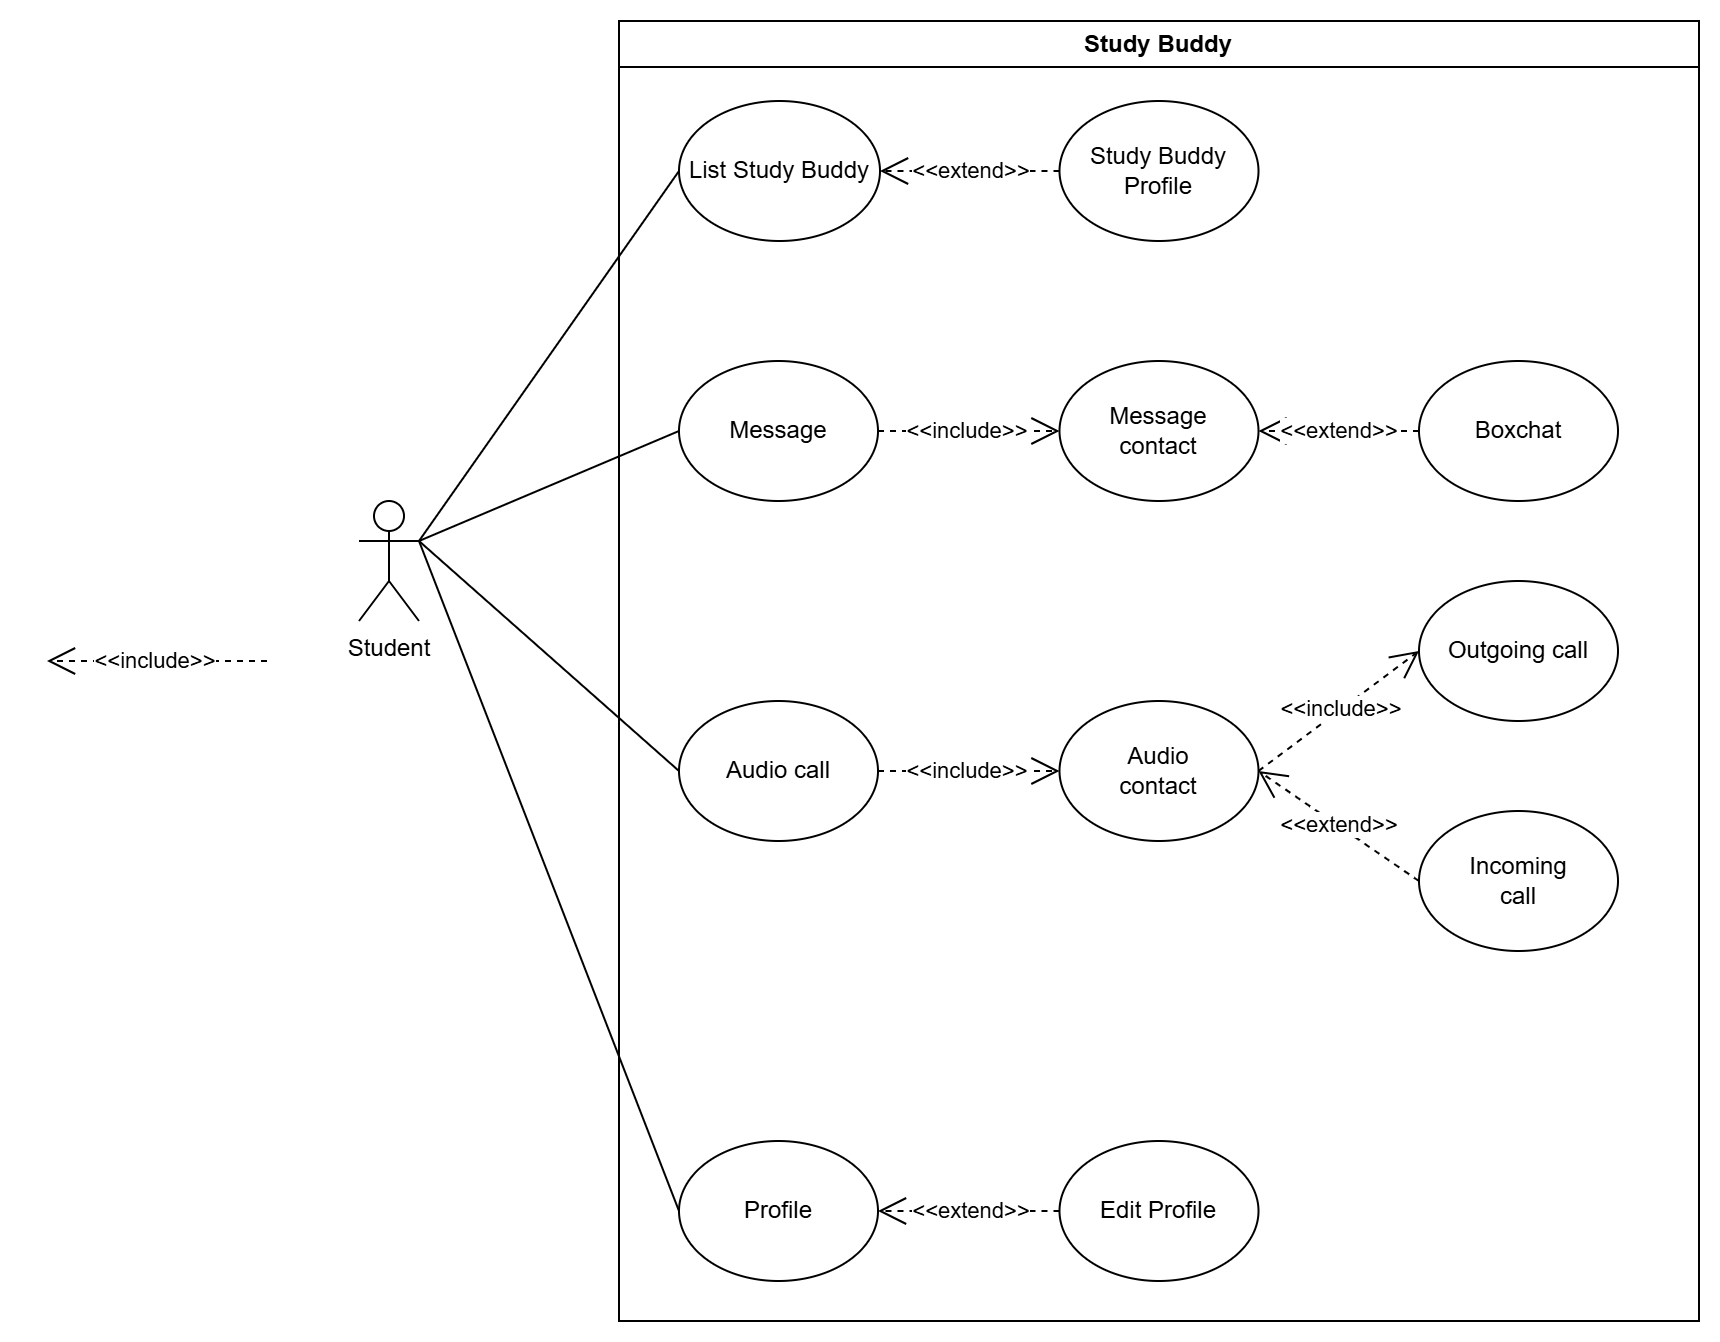

The diagram above was exported from draw.io. Its source (the exported page's mxGraphModel, read from the mxfile embedded in the PNG):
<mxGraphModel dx="3125" dy="2085" grid="1" gridSize="10" guides="1" tooltips="1" connect="1" arrows="1" fold="1" page="1" pageScale="1" pageWidth="827" pageHeight="1169" math="0" shadow="0">
  <root>
    <mxCell id="WIyWlLk6GJQsqaUBKTNV-0" />
    <mxCell id="WIyWlLk6GJQsqaUBKTNV-1" parent="WIyWlLk6GJQsqaUBKTNV-0" />
    <mxCell id="zOsAln2-NV2mPAwE3PD5-20" value="Study Buddy" style="swimlane;whiteSpace=wrap;html=1;startSize=23;" parent="WIyWlLk6GJQsqaUBKTNV-1" vertex="1">
      <mxGeometry x="200" y="-20" width="540" height="650" as="geometry" />
    </mxCell>
    <mxCell id="zOsAln2-NV2mPAwE3PD5-24" value="List Study Buddy" style="ellipse;whiteSpace=wrap;html=1;" parent="zOsAln2-NV2mPAwE3PD5-20" vertex="1">
      <mxGeometry x="30" y="40" width="100.5" height="70" as="geometry" />
    </mxCell>
    <mxCell id="zOsAln2-NV2mPAwE3PD5-52" value="Message" style="ellipse;whiteSpace=wrap;html=1;" parent="zOsAln2-NV2mPAwE3PD5-20" vertex="1">
      <mxGeometry x="30" y="170" width="99.5" height="70" as="geometry" />
    </mxCell>
    <mxCell id="zOsAln2-NV2mPAwE3PD5-53" value="Profile&lt;span style=&quot;color: rgba(0, 0, 0, 0); font-family: monospace; font-size: 0px; text-align: start; text-wrap-mode: nowrap;&quot;&gt;%3CmxGraphModel%3E%3Croot%3E%3CmxCell%20id%3D%220%22%2F%3E%3CmxCell%20id%3D%221%22%20parent%3D%220%22%2F%3E%3CmxCell%20id%3D%222%22%20value%3D%22Edit%2FCheck%20Information%22%20style%3D%22ellipse%3BwhiteSpace%3Dwrap%3Bhtml%3D1%3B%22%20vertex%3D%221%22%20parent%3D%221%22%3E%3CmxGeometry%20x%3D%22860%22%20y%3D%22900%22%20width%3D%22120%22%20height%3D%2280%22%20as%3D%22geometry%22%2F%3E%3C%2FmxCell%3E%3C%2Froot%3E%3C%2FmxGraphModel%3E&lt;/span&gt;" style="ellipse;whiteSpace=wrap;html=1;" parent="zOsAln2-NV2mPAwE3PD5-20" vertex="1">
      <mxGeometry x="30" y="560" width="99.5" height="70" as="geometry" />
    </mxCell>
    <mxCell id="zOsAln2-NV2mPAwE3PD5-55" value="&amp;lt;&amp;lt;extend&amp;gt;&amp;gt;" style="endArrow=open;endSize=12;dashed=1;html=1;rounded=0;entryX=1;entryY=0.5;entryDx=0;entryDy=0;exitX=0;exitY=0.5;exitDx=0;exitDy=0;" parent="zOsAln2-NV2mPAwE3PD5-20" source="zOsAln2-NV2mPAwE3PD5-61" target="zOsAln2-NV2mPAwE3PD5-53" edge="1">
      <mxGeometry width="160" relative="1" as="geometry">
        <mxPoint x="239.5" y="465" as="sourcePoint" />
        <mxPoint x="270" y="225" as="targetPoint" />
        <mxPoint as="offset" />
      </mxGeometry>
    </mxCell>
    <mxCell id="zOsAln2-NV2mPAwE3PD5-61" value="Edit Profile" style="ellipse;whiteSpace=wrap;html=1;" parent="zOsAln2-NV2mPAwE3PD5-20" vertex="1">
      <mxGeometry x="220.25" y="560" width="99.5" height="70" as="geometry" />
    </mxCell>
    <mxCell id="zOsAln2-NV2mPAwE3PD5-64" value="Incoming&lt;br&gt;call" style="ellipse;whiteSpace=wrap;html=1;" parent="zOsAln2-NV2mPAwE3PD5-20" vertex="1">
      <mxGeometry x="400" y="395" width="99.5" height="70" as="geometry" />
    </mxCell>
    <mxCell id="zOsAln2-NV2mPAwE3PD5-66" value="Audio call" style="ellipse;whiteSpace=wrap;html=1;" parent="zOsAln2-NV2mPAwE3PD5-20" vertex="1">
      <mxGeometry x="30" y="340" width="99.5" height="70" as="geometry" />
    </mxCell>
    <mxCell id="zOsAln2-NV2mPAwE3PD5-67" value="Outgoing call" style="ellipse;whiteSpace=wrap;html=1;" parent="zOsAln2-NV2mPAwE3PD5-20" vertex="1">
      <mxGeometry x="400" y="280" width="99.5" height="70" as="geometry" />
    </mxCell>
    <mxCell id="zOsAln2-NV2mPAwE3PD5-69" value="Study Buddy Profile" style="ellipse;whiteSpace=wrap;html=1;" parent="zOsAln2-NV2mPAwE3PD5-20" vertex="1">
      <mxGeometry x="220.25" y="40" width="99.5" height="70" as="geometry" />
    </mxCell>
    <mxCell id="zOsAln2-NV2mPAwE3PD5-58" value="&amp;lt;&amp;lt;extend&amp;gt;&amp;gt;" style="endArrow=open;endSize=12;dashed=1;html=1;rounded=0;entryX=1;entryY=0.5;entryDx=0;entryDy=0;exitX=0;exitY=0.5;exitDx=0;exitDy=0;" parent="zOsAln2-NV2mPAwE3PD5-20" source="zOsAln2-NV2mPAwE3PD5-69" target="zOsAln2-NV2mPAwE3PD5-24" edge="1">
      <mxGeometry width="160" relative="1" as="geometry">
        <mxPoint x="280" y="170" as="sourcePoint" />
        <mxPoint x="170" y="170" as="targetPoint" />
      </mxGeometry>
    </mxCell>
    <mxCell id="zOsAln2-NV2mPAwE3PD5-71" value="Boxchat" style="ellipse;whiteSpace=wrap;html=1;" parent="zOsAln2-NV2mPAwE3PD5-20" vertex="1">
      <mxGeometry x="400" y="170" width="99.5" height="70" as="geometry" />
    </mxCell>
    <mxCell id="zOsAln2-NV2mPAwE3PD5-72" value="Message &lt;br&gt;contact" style="ellipse;whiteSpace=wrap;html=1;" parent="zOsAln2-NV2mPAwE3PD5-20" vertex="1">
      <mxGeometry x="220.25" y="170" width="99.5" height="70" as="geometry" />
    </mxCell>
    <mxCell id="zOsAln2-NV2mPAwE3PD5-73" value="Audio&lt;br&gt;contact" style="ellipse;whiteSpace=wrap;html=1;" parent="zOsAln2-NV2mPAwE3PD5-20" vertex="1">
      <mxGeometry x="220.25" y="340" width="99.5" height="70" as="geometry" />
    </mxCell>
    <mxCell id="zOsAln2-NV2mPAwE3PD5-74" value="&amp;lt;&amp;lt;include&amp;gt;&amp;gt;" style="endArrow=open;endSize=12;dashed=1;html=1;rounded=0;entryX=0;entryY=0.5;entryDx=0;entryDy=0;exitX=1;exitY=0.5;exitDx=0;exitDy=0;" parent="zOsAln2-NV2mPAwE3PD5-20" source="zOsAln2-NV2mPAwE3PD5-52" target="zOsAln2-NV2mPAwE3PD5-72" edge="1">
      <mxGeometry width="160" relative="1" as="geometry">
        <mxPoint x="240.5" y="280" as="sourcePoint" />
        <mxPoint x="130.5" y="280" as="targetPoint" />
        <mxPoint as="offset" />
      </mxGeometry>
    </mxCell>
    <mxCell id="zOsAln2-NV2mPAwE3PD5-75" value="&amp;lt;&amp;lt;include&amp;gt;&amp;gt;" style="endArrow=open;endSize=12;dashed=1;html=1;rounded=0;entryX=0;entryY=0.5;entryDx=0;entryDy=0;exitX=1;exitY=0.5;exitDx=0;exitDy=0;" parent="zOsAln2-NV2mPAwE3PD5-20" source="zOsAln2-NV2mPAwE3PD5-66" target="zOsAln2-NV2mPAwE3PD5-73" edge="1">
      <mxGeometry width="160" relative="1" as="geometry">
        <mxPoint x="139" y="215" as="sourcePoint" />
        <mxPoint x="230" y="215" as="targetPoint" />
        <mxPoint as="offset" />
      </mxGeometry>
    </mxCell>
    <mxCell id="zOsAln2-NV2mPAwE3PD5-92" value="&amp;lt;&amp;lt;include&amp;gt;&amp;gt;" style="endArrow=open;endSize=12;dashed=1;html=1;rounded=0;entryX=0;entryY=0.5;entryDx=0;entryDy=0;exitX=1;exitY=0.5;exitDx=0;exitDy=0;" parent="zOsAln2-NV2mPAwE3PD5-20" source="zOsAln2-NV2mPAwE3PD5-73" target="zOsAln2-NV2mPAwE3PD5-67" edge="1">
      <mxGeometry width="160" relative="1" as="geometry">
        <mxPoint x="139" y="215" as="sourcePoint" />
        <mxPoint x="230" y="215" as="targetPoint" />
        <mxPoint as="offset" />
      </mxGeometry>
    </mxCell>
    <mxCell id="zOsAln2-NV2mPAwE3PD5-93" value="&amp;lt;&amp;lt;extend&amp;gt;&amp;gt;" style="endArrow=open;endSize=12;dashed=1;html=1;rounded=0;entryX=1;entryY=0.5;entryDx=0;entryDy=0;exitX=0;exitY=0.5;exitDx=0;exitDy=0;" parent="zOsAln2-NV2mPAwE3PD5-20" source="zOsAln2-NV2mPAwE3PD5-64" target="zOsAln2-NV2mPAwE3PD5-73" edge="1">
      <mxGeometry width="160" relative="1" as="geometry">
        <mxPoint x="350" y="465" as="sourcePoint" />
        <mxPoint x="260" y="465" as="targetPoint" />
      </mxGeometry>
    </mxCell>
    <mxCell id="zOsAln2-NV2mPAwE3PD5-112" value="&amp;lt;&amp;lt;extend&amp;gt;&amp;gt;" style="endArrow=open;endSize=12;dashed=1;html=1;rounded=0;entryX=1;entryY=0.5;entryDx=0;entryDy=0;exitX=0;exitY=0.5;exitDx=0;exitDy=0;" parent="zOsAln2-NV2mPAwE3PD5-20" source="zOsAln2-NV2mPAwE3PD5-71" target="zOsAln2-NV2mPAwE3PD5-72" edge="1">
      <mxGeometry width="160" relative="1" as="geometry">
        <mxPoint x="400" y="440" as="sourcePoint" />
        <mxPoint x="330" y="385" as="targetPoint" />
      </mxGeometry>
    </mxCell>
    <mxCell id="zOsAln2-NV2mPAwE3PD5-31" value="Student" style="shape=umlActor;verticalLabelPosition=bottom;verticalAlign=top;html=1;outlineConnect=0;" parent="WIyWlLk6GJQsqaUBKTNV-1" vertex="1">
      <mxGeometry x="70" y="220" width="30" height="60" as="geometry" />
    </mxCell>
    <mxCell id="zOsAln2-NV2mPAwE3PD5-41" value="" style="endArrow=none;html=1;rounded=0;entryX=0;entryY=0.5;entryDx=0;entryDy=0;exitX=1;exitY=0.3333333333333333;exitDx=0;exitDy=0;exitPerimeter=0;" parent="WIyWlLk6GJQsqaUBKTNV-1" source="zOsAln2-NV2mPAwE3PD5-31" target="zOsAln2-NV2mPAwE3PD5-24" edge="1">
      <mxGeometry width="50" height="50" relative="1" as="geometry">
        <mxPoint x="340" y="380" as="sourcePoint" />
        <mxPoint x="390" y="330" as="targetPoint" />
      </mxGeometry>
    </mxCell>
    <mxCell id="zOsAln2-NV2mPAwE3PD5-56" value="" style="endArrow=none;html=1;rounded=0;entryX=0;entryY=0.5;entryDx=0;entryDy=0;exitX=1;exitY=0.3333333333333333;exitDx=0;exitDy=0;exitPerimeter=0;" parent="WIyWlLk6GJQsqaUBKTNV-1" source="zOsAln2-NV2mPAwE3PD5-31" target="zOsAln2-NV2mPAwE3PD5-52" edge="1">
      <mxGeometry width="50" height="50" relative="1" as="geometry">
        <mxPoint x="210" y="570" as="sourcePoint" />
        <mxPoint x="260" y="520" as="targetPoint" />
      </mxGeometry>
    </mxCell>
    <mxCell id="zOsAln2-NV2mPAwE3PD5-57" value="" style="endArrow=none;html=1;rounded=0;entryX=1;entryY=0.3333333333333333;entryDx=0;entryDy=0;entryPerimeter=0;exitX=0;exitY=0.5;exitDx=0;exitDy=0;" parent="WIyWlLk6GJQsqaUBKTNV-1" source="zOsAln2-NV2mPAwE3PD5-53" target="zOsAln2-NV2mPAwE3PD5-31" edge="1">
      <mxGeometry width="50" height="50" relative="1" as="geometry">
        <mxPoint x="180" y="580" as="sourcePoint" />
        <mxPoint x="260" y="520" as="targetPoint" />
      </mxGeometry>
    </mxCell>
    <mxCell id="zOsAln2-NV2mPAwE3PD5-59" value="&amp;lt;&amp;lt;include&amp;gt;&amp;gt;" style="endArrow=open;endSize=12;dashed=1;html=1;rounded=0;entryX=1;entryY=0.5;entryDx=0;entryDy=0;exitX=0;exitY=0.5;exitDx=0;exitDy=0;" parent="WIyWlLk6GJQsqaUBKTNV-1" edge="1">
      <mxGeometry width="160" relative="1" as="geometry">
        <mxPoint x="24" y="300" as="sourcePoint" />
        <mxPoint x="-86" y="300" as="targetPoint" />
        <mxPoint as="offset" />
      </mxGeometry>
    </mxCell>
    <mxCell id="zOsAln2-NV2mPAwE3PD5-68" value="" style="endArrow=none;html=1;rounded=0;entryX=1;entryY=0.3333333333333333;entryDx=0;entryDy=0;entryPerimeter=0;exitX=0;exitY=0.5;exitDx=0;exitDy=0;" parent="WIyWlLk6GJQsqaUBKTNV-1" source="zOsAln2-NV2mPAwE3PD5-66" target="zOsAln2-NV2mPAwE3PD5-31" edge="1">
      <mxGeometry width="50" height="50" relative="1" as="geometry">
        <mxPoint x="320" y="450" as="sourcePoint" />
        <mxPoint x="370" y="400" as="targetPoint" />
      </mxGeometry>
    </mxCell>
  </root>
</mxGraphModel>